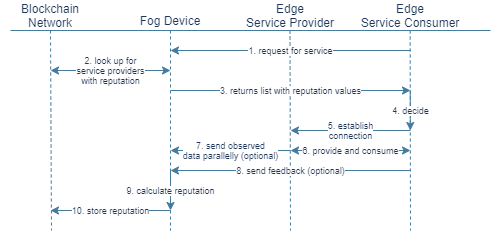

The diagram above was exported from draw.io. Its source (the exported page's mxGraphModel, read from the mxfile embedded in the PNG):
<mxGraphModel dx="677" dy="449" grid="1" gridSize="10" guides="1" tooltips="1" connect="1" arrows="1" fold="1" page="1" pageScale="1" pageWidth="827" pageHeight="1169" background="none" math="0" shadow="0">
  <root>
    <mxCell id="0" />
    <mxCell id="1" parent="0" />
    <mxCell id="RNgNBn1gK2tvJYhEa-OR-1" value="Fog Device" style="text;html=1;strokeColor=none;fillColor=none;align=center;verticalAlign=middle;whiteSpace=wrap;rounded=0;sketch=0;fontColor=#1D3557;" parent="1" vertex="1">
      <mxGeometry x="160" y="20" width="80" height="20" as="geometry" />
    </mxCell>
    <mxCell id="RNgNBn1gK2tvJYhEa-OR-2" value="Blockchain Network" style="text;html=1;strokeColor=none;fillColor=none;align=center;verticalAlign=middle;whiteSpace=wrap;rounded=0;sketch=0;fontColor=#1D3557;" parent="1" vertex="1">
      <mxGeometry x="30" y="10" width="100" height="30" as="geometry" />
    </mxCell>
    <mxCell id="RNgNBn1gK2tvJYhEa-OR-3" value="Edge&lt;br&gt;Service Provider" style="text;html=1;strokeColor=none;fillColor=none;align=center;verticalAlign=middle;whiteSpace=wrap;rounded=0;sketch=0;fontColor=#1D3557;" parent="1" vertex="1">
      <mxGeometry x="260" y="10" width="120" height="30" as="geometry" />
    </mxCell>
    <mxCell id="RNgNBn1gK2tvJYhEa-OR-6" value="" style="endArrow=none;html=1;strokeColor=#457B9D;fillColor=#A8DADC;fontColor=#1D3557;entryX=1;entryY=1;entryDx=0;entryDy=0;" parent="1" edge="1">
      <mxGeometry width="50" height="50" relative="1" as="geometry">
        <mxPoint x="40" y="40" as="sourcePoint" />
        <mxPoint x="520" y="40" as="targetPoint" />
      </mxGeometry>
    </mxCell>
    <mxCell id="RNgNBn1gK2tvJYhEa-OR-7" value="" style="endArrow=none;dashed=1;html=1;strokeColor=#457B9D;fillColor=#A8DADC;fontColor=#1D3557;" parent="1" edge="1">
      <mxGeometry width="50" height="50" relative="1" as="geometry">
        <mxPoint x="200" y="40" as="sourcePoint" />
        <mxPoint x="200" y="240" as="targetPoint" />
      </mxGeometry>
    </mxCell>
    <mxCell id="RNgNBn1gK2tvJYhEa-OR-8" value="" style="endArrow=none;dashed=1;html=1;strokeColor=#457B9D;fillColor=#A8DADC;fontColor=#1D3557;" parent="1" edge="1">
      <mxGeometry width="50" height="50" relative="1" as="geometry">
        <mxPoint x="80" y="40" as="sourcePoint" />
        <mxPoint x="81" y="240" as="targetPoint" />
      </mxGeometry>
    </mxCell>
    <mxCell id="RNgNBn1gK2tvJYhEa-OR-9" value="" style="endArrow=none;dashed=1;html=1;strokeColor=#457B9D;fillColor=#A8DADC;fontColor=#1D3557;" parent="1" edge="1">
      <mxGeometry width="50" height="50" relative="1" as="geometry">
        <mxPoint x="319.5" y="40" as="sourcePoint" />
        <mxPoint x="320" y="240" as="targetPoint" />
      </mxGeometry>
    </mxCell>
    <mxCell id="RNgNBn1gK2tvJYhEa-OR-26" value="" style="endArrow=none;dashed=1;html=1;strokeColor=#457B9D;fillColor=#A8DADC;fontColor=#1D3557;" parent="1" edge="1">
      <mxGeometry width="50" height="50" relative="1" as="geometry">
        <mxPoint x="439.65999999999997" y="40" as="sourcePoint" />
        <mxPoint x="440" y="240" as="targetPoint" />
      </mxGeometry>
    </mxCell>
    <mxCell id="RNgNBn1gK2tvJYhEa-OR-37" value="Edge&lt;br&gt;Service Consumer" style="text;html=1;strokeColor=none;fillColor=none;align=center;verticalAlign=middle;whiteSpace=wrap;rounded=0;sketch=0;fontColor=#1D3557;" parent="1" vertex="1">
      <mxGeometry x="380" y="10" width="120" height="30" as="geometry" />
    </mxCell>
    <mxCell id="RNgNBn1gK2tvJYhEa-OR-38" value="1. request for service" style="endArrow=classic;html=1;strokeColor=#457B9D;fillColor=#A8DADC;fontSize=9;fontColor=#1D3557;" parent="1" edge="1">
      <mxGeometry width="50" height="50" relative="1" as="geometry">
        <mxPoint x="440" y="60" as="sourcePoint" />
        <mxPoint x="200" y="60" as="targetPoint" />
      </mxGeometry>
    </mxCell>
    <mxCell id="RNgNBn1gK2tvJYhEa-OR-39" value="2. look up for&lt;br&gt;service providers&lt;br&gt;with reputation" style="endArrow=classic;html=1;strokeColor=#457B9D;fillColor=#A8DADC;fontSize=9;fontColor=#1D3557;startArrow=classic;startFill=1;" parent="1" edge="1">
      <mxGeometry width="50" height="50" relative="1" as="geometry">
        <mxPoint x="80" y="80" as="sourcePoint" />
        <mxPoint x="200" y="80" as="targetPoint" />
      </mxGeometry>
    </mxCell>
    <mxCell id="RNgNBn1gK2tvJYhEa-OR-41" value="3. returns list with reputation values" style="endArrow=classic;html=1;strokeColor=#457B9D;fillColor=#A8DADC;fontSize=9;fontColor=#1D3557;" parent="1" edge="1">
      <mxGeometry width="50" height="50" relative="1" as="geometry">
        <mxPoint x="200" y="100" as="sourcePoint" />
        <mxPoint x="440" y="100" as="targetPoint" />
      </mxGeometry>
    </mxCell>
    <mxCell id="RNgNBn1gK2tvJYhEa-OR-44" value="4. decide" style="endArrow=classic;html=1;strokeColor=#457B9D;fillColor=#A8DADC;fontSize=9;fontColor=#1D3557;" parent="1" edge="1">
      <mxGeometry width="50" height="50" relative="1" as="geometry">
        <mxPoint x="439.76" y="100" as="sourcePoint" />
        <mxPoint x="439.76" y="140" as="targetPoint" />
      </mxGeometry>
    </mxCell>
    <mxCell id="RNgNBn1gK2tvJYhEa-OR-45" value="5. establish&lt;br&gt;connection" style="endArrow=classic;html=1;strokeColor=#457B9D;fillColor=#A8DADC;fontSize=9;fontColor=#1D3557;" parent="1" edge="1">
      <mxGeometry width="50" height="50" relative="1" as="geometry">
        <mxPoint x="440" y="140" as="sourcePoint" />
        <mxPoint x="320" y="140" as="targetPoint" />
      </mxGeometry>
    </mxCell>
    <mxCell id="RNgNBn1gK2tvJYhEa-OR-47" value="6. provide and consume" style="endArrow=classic;startArrow=classic;html=1;strokeColor=#457B9D;fillColor=#A8DADC;fontSize=9;fontColor=#1D3557;" parent="1" edge="1">
      <mxGeometry width="50" height="50" relative="1" as="geometry">
        <mxPoint x="320" y="160" as="sourcePoint" />
        <mxPoint x="440" y="160" as="targetPoint" />
      </mxGeometry>
    </mxCell>
    <mxCell id="RNgNBn1gK2tvJYhEa-OR-48" value="7. send observed&lt;br&gt;data parallelly (optional)" style="endArrow=classic;html=1;strokeColor=#457B9D;fillColor=#A8DADC;fontSize=9;fontColor=#1D3557;" parent="1" edge="1">
      <mxGeometry width="50" height="50" relative="1" as="geometry">
        <mxPoint x="320" y="160" as="sourcePoint" />
        <mxPoint x="200" y="160" as="targetPoint" />
      </mxGeometry>
    </mxCell>
    <mxCell id="RNgNBn1gK2tvJYhEa-OR-49" value="8. send feedback (optional)" style="endArrow=classic;html=1;strokeColor=#457B9D;fillColor=#A8DADC;fontSize=9;fontColor=#1D3557;" parent="1" edge="1">
      <mxGeometry width="50" height="50" relative="1" as="geometry">
        <mxPoint x="440" y="180" as="sourcePoint" />
        <mxPoint x="200" y="180" as="targetPoint" />
      </mxGeometry>
    </mxCell>
    <mxCell id="RNgNBn1gK2tvJYhEa-OR-50" value="9. calculate reputation" style="endArrow=classic;html=1;strokeColor=#457B9D;fillColor=#A8DADC;fontSize=9;fontColor=#1D3557;" parent="1" edge="1">
      <mxGeometry width="50" height="50" relative="1" as="geometry">
        <mxPoint x="200" y="180" as="sourcePoint" />
        <mxPoint x="200" y="220" as="targetPoint" />
      </mxGeometry>
    </mxCell>
    <mxCell id="RNgNBn1gK2tvJYhEa-OR-51" value="10. store reputation" style="endArrow=classic;html=1;strokeColor=#457B9D;fillColor=#A8DADC;fontSize=9;fontColor=#1D3557;" parent="1" edge="1">
      <mxGeometry width="50" height="50" relative="1" as="geometry">
        <mxPoint x="200" y="220" as="sourcePoint" />
        <mxPoint x="80" y="220" as="targetPoint" />
      </mxGeometry>
    </mxCell>
  </root>
</mxGraphModel>